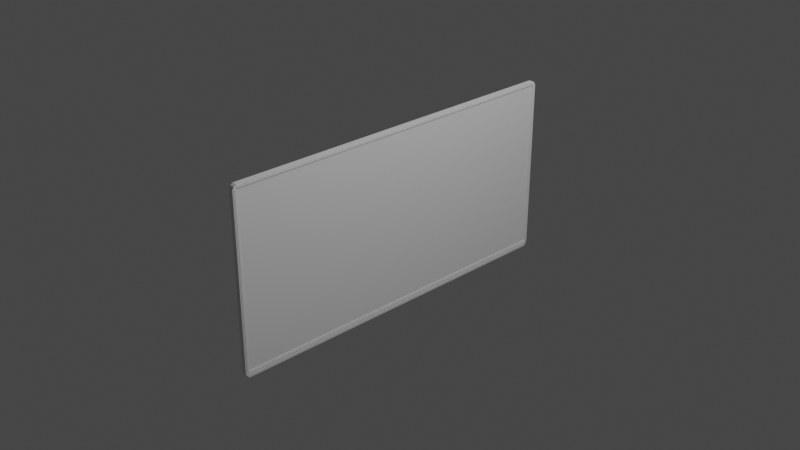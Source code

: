 # Source: Tafel.blend  (saved by Blender 2.91.10; exported with 4.5.12 LTS)
import bpy
from mathutils import Matrix  # noqa: F401  (used for matrix-valued properties, if any)

bpy.ops.wm.read_factory_settings(use_empty=True)
scene = bpy.context.scene
scene.name = 'Scene'

# ---- collections
col_collection = bpy.data.collections.new('Collection'); scene.collection.children.link(col_collection)

# ---- materials (node trees are filled in below, after node groups)
mat_material = bpy.data.materials.new('Material')
mat_material.alpha_threshold = 0.0
mat_material.use_transparent_shadow = False
mat_material.line_color = (0.0, 0.0, 0.0, 1.0)

# ---- material node trees
mat_material.use_nodes = True; mat_material.node_tree.nodes.clear()
_N = mat_material.node_tree.nodes; _L = mat_material.node_tree.links
n0 = _N.new('ShaderNodeOutputMaterial'); n0.name = 'Material Output'; n0.location = (300, 300)
n1 = _N.new('ShaderNodeBsdfPrincipled'); n1.name = 'Principled BSDF'; n1.location = (10, 300)
n1.distribution = 'GGX'
n1.subsurface_method = 'BURLEY'
n1.inputs[2].default_value = 0.4
n1.inputs[3].default_value = 1.45
n1.inputs[27].default_value = (0.0, 0.0, 0.0, 1.0)
n1.inputs[28].default_value = 1.0
_L.new(n1.outputs[0], n0.inputs[0])
n0.is_active_output = True

# ---- world
world_world = bpy.data.worlds.new('World'); scene.world = world_world
world_world.use_nodes = True; world_world.node_tree.nodes.clear()
_N = world_world.node_tree.nodes; _L = world_world.node_tree.links
n0 = _N.new('ShaderNodeOutputWorld'); n0.name = 'World Output'; n0.location = (300, 300)
n1 = _N.new('ShaderNodeBackground'); n1.name = 'Background'; n1.location = (10, 300)
n1.inputs[0].default_value = (0.05088, 0.05088, 0.05088, 1.0)
_L.new(n1.outputs[0], n0.inputs[0])
n0.is_active_output = True
world_world.color = (0.05088, 0.05088, 0.05088)
world_world.use_sun_shadow = False
world_world.sun_shadow_jitter_overblur = 0.0

# ---- cameras
cam_camera = bpy.data.cameras.new('Camera')
cam_camera.clip_end = 100.0
cam_camera.ortho_scale = 7.314

# ---- lights
light_light = bpy.data.lights.new('Light', 'POINT')
light_light.transmission_factor = 0.0
light_light.energy = 1000.0
light_light.shadow_soft_size = 0.1
light_light.shadow_maximum_resolution = 0.006
light_light.use_absolute_resolution = True

# ---- meshes
me_cube = bpy.data.meshes.new('Cube')
me_cube.from_pydata([(1.0, 0.9921, 0.9842), (1.0, 0.9953, -0.9683), (1.0, -0.9921, 0.981), (1.0, -0.9968, -0.962), (-1.0, 0.9921, 0.9842), (-1.0, 0.9953, -0.9683), (-1.0, -0.9921, 0.981), (-1.0, -0.9968, -0.962), (-1.0, -0.98, -1.0), (1.0, -0.98, 1.0), (-1.0, -0.98, 1.0), (1.0, -0.98, -1.0), (-1.0, 0.9802, 1.0), (1.0, 0.9802, -1.0), (-1.0, 0.9802, -1.0), (1.0, 0.9802, 1.0), (1.0, 1.0, 0.954), (-1.0, -1.0, 0.954), (1.0, -1.0, 0.954), (-1.0, 1.0, 0.954), (1.0, -0.98, 0.954), (-1.0, -0.98, 0.954), (1.0, 0.9802, 0.954), (-1.0, 0.9802, 0.954), (1.0, 1.0, -0.9294), (1.0, -1.0, -0.9294), (-1.0, 1.0, -0.9294), (1.0, -0.98, -0.9294), (-1.0, -0.98, -0.9294), (1.0, 0.9802, -0.9294), (-1.0, 0.9802, -0.9294), (-1.0, -1.0, -0.9294), (1.0, 0.9984, -0.9424), (1.0, -0.9989, -0.9403), (-1.0, 0.9984, -0.9424), (-1.0, -0.98, -0.9529), (-1.0, 0.9802, -0.9529), (-1.0, -0.9989, -0.9403), (1.0, 0.9968, -0.9554), (1.0, -0.9979, -0.9511), (-1.0, 0.9968, -0.9554), (-1.0, -0.98, -0.9765), (-1.0, 0.9802, -0.9765), (-1.0, -0.9979, -0.9511), (-1.0, 0.9873, 0.9905), (1.0, 0.9892, -0.981), (-1.0, 0.9892, -0.981), (1.0, 0.9873, 0.9905), (-1.0, 0.9921, 0.954), (-1.0, 0.9921, -0.9294), (1.0, 0.9911, -0.9466), (-1.0, 0.9911, -0.9466), (-1.0, 0.9902, -0.9638), (1.0, 0.9902, -0.9638), (-1.0, 0.9847, -0.9905), (1.0, 0.9838, 0.9953), (1.0, 0.9857, -0.9498), (1.0, 0.9852, -0.9701), (-1.0, 0.9838, 0.9953), (1.0, 0.9847, -0.9905), (-1.0, 0.9861, 0.954), (-1.0, 0.9861, -0.9294), (-1.0, 0.9857, -0.9498), (-1.0, 0.9852, -0.9701), (-1.0, -0.9912, -0.9747), (1.0, -0.9881, 0.9873), (-1.0, -0.9881, 0.9873), (1.0, -0.9912, -0.9747), (-1.0, -0.9933, 0.954), (-1.0, -0.9933, -0.9294), (-1.0, -0.9926, -0.9445), (1.0, -0.9926, -0.9445), (1.0, -0.9919, -0.9596), (-1.0, -0.9919, -0.9596), (-1.0, -0.984, 0.9937), (1.0, -0.9856, -0.9873), (-1.0, -0.9867, 0.954), (-1.0, -0.9867, -0.9294), (-1.0, -0.9863, -0.9487), (-1.0, -0.986, -0.968), (-1.0, -0.9856, -0.9873), (1.0, -0.984, 0.9937), (1.0, -0.9863, -0.9487), (1.0, -0.986, -0.968), (-1.0, -0.9945, 0.9729), (1.0, 0.9945, 0.9751), (1.0, -0.9945, 0.9729), (-1.0, 0.9945, 0.9751), (-1.0, -0.98, 0.9862), (-1.0, 0.9802, 0.9862), (1.0, 0.9888, 0.9796), (-1.0, 0.9888, 0.9796), (-1.0, 0.9845, 0.9829), (1.0, 0.9845, 0.9829), (-1.0, -0.9896, 0.9773), (1.0, -0.9896, 0.9773), (1.0, -0.9848, 0.9818), (-1.0, -0.9848, 0.9818), (1.0, 0.9972, 0.9646), (1.0, -0.9972, 0.9634), (-1.0, 0.9972, 0.9646), (-1.0, -0.98, 0.9701), (-1.0, 0.9802, 0.9701), (1.0, 0.9904, 0.9668), (-1.0, 0.9904, 0.9668), (-1.0, 0.9853, 0.9684), (1.0, 0.9853, 0.9684), (-1.0, -0.9915, 0.9657), (1.0, -0.9915, 0.9657), (1.0, -0.9857, 0.9679), (-1.0, -0.9857, 0.9679), (-1.0, -0.9972, 0.9634), (1.0, -0.98, -0.9567), (1.0, -0.98, -0.9491), (1.0, -0.9832, -0.9508), (1.0, 0.9802, -0.9491), (1.0, 0.9802, -0.9567), (1.0, 0.9835, -0.951), (1.0, -0.98, -0.9809), (1.0, -0.98, -0.972), (1.0, -0.9826, -0.9728), (1.0, 0.9802, -0.972), (1.0, 0.9802, -0.9809), (1.0, 0.9829, -0.973), (1.0, -0.9885, 0.954), (1.0, -0.9848, 0.954), (1.0, -0.9865, 0.9558), (1.0, -0.9848, -0.9294), (1.0, -0.9885, -0.9294), (1.0, -0.9866, -0.9312), (1.0, -0.9948, 0.954), (1.0, -0.9919, 0.954), (1.0, -0.9931, 0.9554), (1.0, -0.9919, -0.9294), (1.0, -0.9948, -0.9294), (1.0, -0.9933, -0.9309), (1.0, -0.98, 0.9662), (1.0, -0.98, 0.974), (1.0, -0.9836, 0.9687), (1.0, 0.9802, 0.974), (1.0, 0.9802, 0.9662), (1.0, 0.9839, 0.9689), (1.0, -0.98, 0.9824), (1.0, -0.98, 0.99), (1.0, -0.9828, 0.9836), (1.0, 0.9802, 0.99), (1.0, 0.9802, 0.9824), (1.0, 0.9832, 0.9839), (1.0, 0.9908, 0.954), (1.0, 0.9933, 0.954), (1.0, 0.9919, 0.9552), (1.0, 0.9933, -0.9294), (1.0, 0.9908, -0.9294), (1.0, 0.992, -0.9306), (1.0, 0.985, 0.954), (1.0, 0.9873, 0.954), (1.0, 0.9861, 0.9551), (1.0, 0.9873, -0.9294), (1.0, 0.985, -0.9294), (1.0, 0.9861, -0.9305), (1.118, -0.98, -0.9567), (1.118, -0.98, -0.9491), (1.118, 0.9802, -0.9491), (1.118, 0.9802, -0.9567), (1.118, -0.98, -0.9809), (1.118, -0.98, -0.972), (1.118, 0.9802, -0.972), (1.118, 0.9802, -0.9809), (1.118, -0.9885, 0.954), (1.118, -0.9848, 0.954), (1.118, -0.9848, -0.9294), (1.118, -0.9885, -0.9294), (1.118, -0.9948, 0.954), (1.118, -0.9919, 0.954), (1.118, -0.9919, -0.9294), (1.118, -0.9948, -0.9294), (1.118, -0.98, 0.9662), (1.118, -0.98, 0.974), (1.118, 0.9802, 0.974), (1.118, 0.9802, 0.9662), (1.118, -0.98, 0.9824), (1.118, -0.98, 0.99), (1.118, 0.9802, 0.99), (1.118, 0.9802, 0.9824), (1.118, 0.9908, 0.954), (1.118, 0.9933, 0.954), (1.118, 0.9933, -0.9294), (1.118, 0.9908, -0.9294), (1.118, 0.985, 0.954), (1.118, 0.9873, 0.954), (1.118, 0.9873, -0.9294), (1.118, 0.985, -0.9294), (0.7677, 0.9802, 0.954), (0.7677, -0.98, 0.954), (0.7677, -0.98, -0.9294), (0.7677, 0.9802, -0.9294)], [], [(65, 66, 6, 2), (86, 2, 6, 84), (91, 44, 4, 87), (64, 67, 3, 7), (95, 65, 2, 86), (87, 4, 0, 85), (139, 146, 142, 137), (14, 13, 11, 8), (97, 74, 10, 88), (15, 12, 10, 9), (55, 58, 12, 15), (54, 59, 13, 14), (106, 93, 147, 146, 139, 141), (88, 10, 12, 89), (28, 21, 23, 30), (152, 148, 155, 157), (77, 76, 21, 28), (27, 29, 195, 194), (26, 19, 16, 24), (128, 124, 131, 133), (49, 48, 19, 26), (25, 18, 17, 31), (33, 25, 31, 37), (51, 49, 26, 34), (82, 129, 128, 133, 135, 71), (34, 26, 24, 32), (59, 57, 123, 122, 13), (78, 77, 28, 35), (35, 28, 30, 36), (41, 35, 36, 42), (79, 78, 35, 41), (13, 122, 118, 11), (40, 34, 32, 38), (72, 71, 33, 39), (52, 51, 34, 40), (39, 33, 37, 43), (3, 39, 43, 7), (46, 52, 40, 5), (67, 72, 39, 3), (5, 40, 38, 1), (121, 116, 112, 119), (80, 79, 41, 8), (57, 56, 117, 116, 121, 123), (8, 41, 42, 14), (1, 38, 53, 45), (54, 63, 52, 46), (63, 62, 51, 52), (38, 32, 50, 53), (62, 61, 49, 51), (61, 60, 48, 49), (158, 154, 22, 29), (85, 0, 47, 90), (5, 1, 45, 46), (0, 4, 44, 47), (92, 58, 44, 91), (89, 12, 58, 92), (30, 23, 60, 61), (36, 30, 61, 62), (42, 36, 62, 63), (14, 42, 63, 54), (45, 53, 57, 59), (53, 50, 56, 57), (32, 24, 151, 153, 50), (90, 47, 55, 93), (46, 45, 59, 54), (47, 44, 58, 55), (7, 43, 73, 64), (75, 83, 72, 67), (83, 82, 71, 72), (43, 37, 70, 73), (37, 31, 69, 70), (114, 113, 27, 127, 129, 82), (148, 150, 103, 106, 156, 155), (31, 17, 68, 69), (84, 6, 66, 94), (96, 81, 65, 95), (80, 75, 67, 64), (81, 74, 66, 65), (9, 10, 74, 81), (8, 11, 75, 80), (138, 137, 142, 144, 96, 109), (71, 135, 134, 25, 33), (115, 29, 27, 113), (50, 153, 152, 157, 159, 56), (120, 119, 112, 114, 82, 83), (64, 73, 79, 80), (73, 70, 78, 79), (70, 69, 77, 78), (69, 68, 76, 77), (94, 66, 74, 97), (107, 94, 97, 110), (93, 55, 15, 145, 147), (109, 96, 95, 108), (111, 84, 94, 107), (103, 90, 93, 106), (102, 89, 92, 105), (105, 92, 91, 104), (98, 85, 90, 103), (101, 88, 89, 102), (110, 97, 88, 101), (20, 136, 138, 109, 126, 125), (100, 87, 85, 98), (108, 95, 86, 99), (104, 91, 87, 100), (99, 86, 84, 111), (18, 99, 111, 17), (48, 104, 100, 19), (124, 126, 109, 108, 132, 131), (19, 100, 98, 16), (145, 15, 9, 143), (76, 110, 101, 21), (21, 101, 102, 23), (24, 16, 149, 151), (60, 105, 104, 48), (23, 102, 105, 60), (56, 159, 158, 29, 115, 117), (17, 111, 107, 68), (27, 20, 125, 127), (68, 107, 110, 76), (112, 113, 114), (115, 116, 117), (136, 140, 179, 176), (118, 119, 120), (121, 122, 123), (124, 128, 171, 168), (11, 118, 120, 83, 75), (124, 125, 126), (127, 128, 129), (133, 131, 173, 174), (134, 130, 18, 25), (130, 131, 132), (133, 134, 135), (121, 119, 165, 166), (130, 132, 108, 99, 18), (136, 137, 138), (139, 140, 141), (151, 149, 185, 186), (22, 140, 136, 20), (142, 143, 144), (145, 146, 147), (139, 137, 177, 178), (144, 143, 9, 81, 96), (148, 149, 150), (151, 152, 153), (116, 115, 162, 163), (16, 98, 103, 150, 149), (154, 155, 156), (157, 158, 159), (142, 146, 183, 180), (154, 156, 106, 141, 140, 22), (162, 161, 160, 163), (166, 165, 164, 167), (168, 171, 170, 169), (172, 175, 174, 173), (178, 177, 176, 179), (182, 181, 180, 183), (184, 187, 186, 185), (188, 191, 190, 189), (118, 122, 167, 164), (115, 113, 161, 162), (127, 125, 169, 170), (112, 116, 163, 160), (155, 154, 188, 189), (143, 142, 180, 181), (149, 148, 184, 185), (131, 130, 172, 173), (137, 136, 176, 177), (119, 118, 164, 165), (158, 157, 190, 191), (125, 124, 168, 169), (146, 145, 182, 183), (113, 112, 160, 161), (152, 151, 186, 187), (134, 133, 174, 175), (154, 158, 191, 188), (140, 139, 178, 179), (122, 121, 166, 167), (145, 143, 181, 182), (157, 155, 189, 190), (128, 127, 170, 171), (148, 152, 187, 184), (130, 134, 175, 172), (195, 192, 193, 194), (22, 20, 193, 192), (29, 22, 192, 195), (20, 27, 194, 193)])
_uv = me_cube.uv_layers.new(name='UVMap')
_uv.uv.foreach_set('vector', [0.6249, 0.7491, 0.875, 0.7492, 0.875, 0.75, 0.625, 0.75, 0.6231, 0.7499, 0.625, 0.75, 0.625, 1.0, 0.6233, 1.0, 0.6232, 0.249, 0.6249, 0.249, 0.625, 0.25, 0.6232, 0.2499, 0.125, 0.7492, 0.3752, 0.7491, 0.375, 0.75, 0.125, 0.75, 0.6231, 0.7491, 0.6249, 0.7491, 0.625, 0.75, 0.6231, 0.7499, 0.6232, 0.2499, 0.625, 0.25, 0.625, 0.5, 0.6232, 0.5001, 0.6218, 0.5025, 0.6228, 0.5025, 0.6228, 0.7475, 0.6218, 0.7475, 0.125, 0.5025, 0.375, 0.5025, 0.375, 0.7475, 0.125, 0.7475, 0.6232, 0.001707, 0.6249, 0.001709, 0.625, 0.0025, 0.6233, 0.002488, 0.625, 0.5025, 0.875, 0.5025, 0.875, 0.7475, 0.625, 0.7475, 0.625, 0.5017, 0.875, 0.5017, 0.875, 0.5025, 0.625, 0.5025, 0.125, 0.5017, 0.375, 0.5017, 0.375, 0.5025, 0.125, 0.5025, 0.6212, 0.5017, 0.6232, 0.5018, 0.6233, 0.502, 0.6228, 0.5025, 0.6218, 0.5025, 0.6213, 0.5019, 0.6233, 0.002488, 0.625, 0.0025, 0.625, 0.2475, 0.6233, 0.2475, 0.3838, 0.0025, 0.6192, 0.0025, 0.6192, 0.2475, 0.3838, 0.2475, 0.3838, 0.5011, 0.6192, 0.5011, 0.6192, 0.5016, 0.3838, 0.5016, 0.3838, 0.001665, 0.6192, 0.001667, 0.6192, 0.0025, 0.3838, 0.0025, 0.3838, 0.7475, 0.3838, 0.5025, 0.3838, 0.5025, 0.3838, 0.7475, 0.3838, 0.25, 0.6192, 0.25, 0.6192, 0.5, 0.3838, 0.5, 0.3838, 0.7486, 0.6192, 0.7486, 0.6192, 0.749, 0.3838, 0.749, 0.3838, 0.249, 0.6192, 0.249, 0.6192, 0.25, 0.3838, 0.25, 0.3838, 0.75, 0.6192, 0.75, 0.6192, 1.0, 0.3838, 1.0, 0.3808, 0.75, 0.3838, 0.75, 0.3838, 1.0, 0.3809, 1.0, 0.3809, 0.249, 0.3838, 0.249, 0.3838, 0.25, 0.3808, 0.25, 0.3809, 0.7483, 0.3835, 0.7483, 0.3838, 0.7486, 0.3838, 0.749, 0.3835, 0.7492, 0.3809, 0.7492, 0.3808, 0.25, 0.3838, 0.25, 0.3838, 0.5, 0.3808, 0.5, 0.375, 0.5017, 0.3779, 0.5017, 0.3779, 0.5021, 0.3774, 0.5025, 0.375, 0.5025, 0.3809, 0.001665, 0.3838, 0.001665, 0.3838, 0.0025, 0.3809, 0.0025, 0.3809, 0.0025, 0.3838, 0.0025, 0.3838, 0.2475, 0.3809, 0.2475, 0.3779, 0.0025, 0.3809, 0.0025, 0.3809, 0.2475, 0.3779, 0.2475, 0.378, 0.001669, 0.3809, 0.001665, 0.3809, 0.0025, 0.3779, 0.0025, 0.375, 0.5025, 0.3774, 0.5025, 0.3774, 0.7475, 0.375, 0.7475, 0.3779, 0.25, 0.3808, 0.25, 0.3808, 0.5, 0.3779, 0.5, 0.378, 0.7492, 0.3809, 0.7492, 0.3808, 0.75, 0.3779, 0.75, 0.378, 0.249, 0.3809, 0.249, 0.3808, 0.25, 0.3779, 0.25, 0.3779, 0.75, 0.3808, 0.75, 0.3809, 1.0, 0.3779, 1.0, 0.375, 0.75, 0.3779, 0.75, 0.3779, 1.0, 0.375, 1.0, 0.3751, 0.249, 0.378, 0.249, 0.3779, 0.25, 0.375, 0.25, 0.3752, 0.7491, 0.378, 0.7492, 0.3779, 0.75, 0.375, 0.75, 0.375, 0.25, 0.3779, 0.25, 0.3779, 0.5, 0.375, 0.5, 0.3785, 0.5025, 0.3804, 0.5025, 0.3804, 0.7475, 0.3785, 0.7475, 0.3752, 0.00168, 0.378, 0.001669, 0.3779, 0.0025, 0.375, 0.0025, 0.3779, 0.5017, 0.3809, 0.5017, 0.3809, 0.502, 0.3804, 0.5025, 0.3785, 0.5025, 0.3779, 0.5021, 0.375, 0.0025, 0.3779, 0.0025, 0.3779, 0.2475, 0.375, 0.2475, 0.375, 0.5, 0.3779, 0.5, 0.378, 0.501, 0.3751, 0.501, 0.3751, 0.2483, 0.3779, 0.2483, 0.378, 0.249, 0.3751, 0.249, 0.3779, 0.2483, 0.3809, 0.2483, 0.3809, 0.249, 0.378, 0.249, 0.3779, 0.5, 0.3808, 0.5, 0.3809, 0.501, 0.378, 0.501, 0.3809, 0.2483, 0.3838, 0.2483, 0.3838, 0.249, 0.3809, 0.249, 0.3838, 0.2483, 0.6192, 0.2483, 0.6192, 0.249, 0.3838, 0.249, 0.3838, 0.5019, 0.6192, 0.5019, 0.6192, 0.5025, 0.3838, 0.5025, 0.6232, 0.5001, 0.625, 0.5, 0.6249, 0.501, 0.6232, 0.501, 0.125, 0.5, 0.375, 0.5, 0.3751, 0.501, 0.125, 0.501, 0.625, 0.5, 0.875, 0.5, 0.875, 0.501, 0.6249, 0.501, 0.6232, 0.2482, 0.625, 0.2482, 0.6249, 0.249, 0.6232, 0.249, 0.6233, 0.2475, 0.625, 0.2475, 0.625, 0.2482, 0.6232, 0.2482, 0.3838, 0.2475, 0.6192, 0.2475, 0.6192, 0.2483, 0.3838, 0.2483, 0.3809, 0.2475, 0.3838, 0.2475, 0.3838, 0.2483, 0.3809, 0.2483, 0.3779, 0.2475, 0.3809, 0.2475, 0.3809, 0.2483, 0.3779, 0.2483, 0.375, 0.2475, 0.3779, 0.2475, 0.3779, 0.2483, 0.3751, 0.2483, 0.3751, 0.501, 0.378, 0.501, 0.3779, 0.5017, 0.375, 0.5017, 0.378, 0.501, 0.3809, 0.501, 0.3809, 0.5017, 0.3779, 0.5017, 0.3808, 0.5, 0.3838, 0.5, 0.3838, 0.5008, 0.3836, 0.501, 0.3809, 0.501, 0.6232, 0.501, 0.6249, 0.501, 0.625, 0.5017, 0.6232, 0.5018, 0.125, 0.501, 0.3751, 0.501, 0.375, 0.5017, 0.125, 0.5017, 0.6249, 0.501, 0.875, 0.501, 0.875, 0.5017, 0.625, 0.5017, 0.375, 0.0, 0.3779, -5.315e-06, 0.378, 0.0008376, 0.3753, 0.0008595, 0.3751, 0.7483, 0.378, 0.7483, 0.378, 0.7492, 0.3752, 0.7491, 0.378, 0.7483, 0.3809, 0.7483, 0.3809, 0.7492, 0.378, 0.7492, 0.3779, -5.315e-06, 0.3808, -1.063e-05, 0.3808, 0.0008303, 0.378, 0.0008376, 0.3808, -1.063e-05, 0.3838, 0.0, 0.3838, 0.0008292, 0.3808, 0.0008303, 0.3809, 0.7479, 0.3814, 0.7475, 0.3838, 0.7475, 0.3838, 0.7481, 0.3835, 0.7483, 0.3809, 0.7483, 0.6192, 0.5011, 0.6194, 0.501, 0.6212, 0.501, 0.6212, 0.5017, 0.6194, 0.5017, 0.6192, 0.5016, 0.3838, 0.0, 0.6192, 0.0, 0.6192, 0.0008333, 0.3838, 0.0008292, 0.6231, 9.328e-05, 0.625, 0.0, 0.6248, 0.0009187, 0.6231, 0.0009045, 0.6232, 0.7483, 0.6249, 0.7483, 0.6249, 0.7491, 0.6231, 0.7491, 0.125, 0.7483, 0.3751, 0.7483, 0.3752, 0.7491, 0.125, 0.7492, 0.6249, 0.7483, 0.875, 0.7483, 0.875, 0.7492, 0.6249, 0.7491, 0.625, 0.7475, 0.875, 0.7475, 0.875, 0.7483, 0.6249, 0.7483, 0.125, 0.7475, 0.375, 0.7475, 0.3751, 0.7483, 0.125, 0.7483, 0.6212, 0.748, 0.6218, 0.7475, 0.6228, 0.7475, 0.6232, 0.748, 0.6232, 0.7483, 0.6212, 0.7483, 0.3809, 0.7492, 0.3835, 0.7492, 0.3838, 0.7494, 0.3838, 0.75, 0.3808, 0.75, 0.3814, 0.5025, 0.3838, 0.5025, 0.3838, 0.7475, 0.3814, 0.7475, 0.3809, 0.501, 0.3836, 0.501, 0.3838, 0.5011, 0.3838, 0.5016, 0.3837, 0.5017, 0.3809, 0.5017, 0.378, 0.7479, 0.3785, 0.7475, 0.3804, 0.7475, 0.3809, 0.7479, 0.3809, 0.7483, 0.378, 0.7483, 0.3753, 0.0008595, 0.378, 0.0008376, 0.378, 0.001669, 0.3752, 0.00168, 0.378, 0.0008376, 0.3808, 0.0008303, 0.3809, 0.001665, 0.378, 0.001669, 0.3808, 0.0008303, 0.3838, 0.0008292, 0.3838, 0.001665, 0.3809, 0.001665, 0.3838, 0.0008292, 0.6192, 0.0008333, 0.6192, 0.001667, 0.3838, 0.001665, 0.6231, 0.0009045, 0.6248, 0.0009187, 0.6249, 0.001709, 0.6232, 0.001707, 0.6212, 0.0008689, 0.6231, 0.0009045, 0.6232, 0.001707, 0.6212, 0.001687, 0.6232, 0.5018, 0.625, 0.5017, 0.625, 0.5025, 0.6238, 0.5025, 0.6233, 0.502, 0.6212, 0.7483, 0.6232, 0.7483, 0.6231, 0.7491, 0.6212, 0.7491, 0.6212, 4.664e-05, 0.6231, 9.328e-05, 0.6231, 0.0009045, 0.6212, 0.0008689, 0.6212, 0.501, 0.6232, 0.501, 0.6232, 0.5018, 0.6212, 0.5017, 0.6213, 0.2475, 0.6233, 0.2475, 0.6232, 0.2482, 0.6212, 0.2483, 0.6212, 0.2483, 0.6232, 0.2482, 0.6232, 0.249, 0.6212, 0.249, 0.6212, 0.5, 0.6232, 0.5001, 0.6232, 0.501, 0.6212, 0.501, 0.6213, 0.002494, 0.6233, 0.002488, 0.6233, 0.2475, 0.6213, 0.2475, 0.6212, 0.001687, 0.6232, 0.001707, 0.6233, 0.002488, 0.6213, 0.002494, 0.6192, 0.7475, 0.6208, 0.7475, 0.6212, 0.748, 0.6212, 0.7483, 0.6195, 0.7483, 0.6192, 0.7481, 0.6212, 0.25, 0.6232, 0.2499, 0.6232, 0.5001, 0.6212, 0.5, 0.6212, 0.7491, 0.6231, 0.7491, 0.6231, 0.7499, 0.6212, 0.75, 0.6212, 0.249, 0.6232, 0.249, 0.6232, 0.2499, 0.6212, 0.25, 0.6212, 0.75, 0.6231, 0.7499, 0.6233, 1.0, 0.6213, 1.0, 0.6192, 0.75, 0.6212, 0.75, 0.6213, 1.0, 0.6192, 1.0, 0.6192, 0.249, 0.6212, 0.249, 0.6212, 0.25, 0.6192, 0.25, 0.6192, 0.7486, 0.6195, 0.7483, 0.6212, 0.7483, 0.6212, 0.7491, 0.6195, 0.7492, 0.6192, 0.749, 0.6192, 0.25, 0.6212, 0.25, 0.6212, 0.5, 0.6192, 0.5, 0.6238, 0.5025, 0.625, 0.5025, 0.625, 0.7475, 0.6238, 0.7475, 0.6192, 0.001667, 0.6212, 0.001687, 0.6213, 0.002494, 0.6192, 0.0025, 0.6192, 0.0025, 0.6213, 0.002494, 0.6213, 0.2475, 0.6192, 0.2475, 0.3838, 0.5, 0.6192, 0.5, 0.6192, 0.5008, 0.3838, 0.5008, 0.6192, 0.2483, 0.6212, 0.2483, 0.6212, 0.249, 0.6192, 0.249, 0.6192, 0.2475, 0.6213, 0.2475, 0.6212, 0.2483, 0.6192, 0.2483, 0.3809, 0.5017, 0.3837, 0.5017, 0.3838, 0.5019, 0.3838, 0.5025, 0.3814, 0.5025, 0.3809, 0.502, 0.6192, 0.0, 0.6212, 4.664e-05, 0.6212, 0.0008689, 0.6192, 0.0008333, 0.3838, 0.7475, 0.6192, 0.7475, 0.6192, 0.7481, 0.3838, 0.7481, 0.6192, 0.0008333, 0.6212, 0.0008689, 0.6212, 0.001687, 0.6192, 0.001667, 0.3804, 0.7475, 0.3814, 0.7475, 0.3809, 0.7479, 0.3814, 0.5025, 0.3804, 0.5025, 0.3809, 0.502, 0.6208, 0.7475, 0.6208, 0.5025, 0.6208, 0.5025, 0.6208, 0.7475, 0.3774, 0.7475, 0.3785, 0.7475, 0.378, 0.7479, 0.3785, 0.5025, 0.3774, 0.5025, 0.3779, 0.5021, 0.6192, 0.7486, 0.3838, 0.7486, 0.3838, 0.7486, 0.6192, 0.7486, 0.375, 0.7475, 0.3774, 0.7475, 0.378, 0.7479, 0.378, 0.7483, 0.3751, 0.7483, 0.6192, 0.7486, 0.6192, 0.7481, 0.6195, 0.7483, 0.3838, 0.7481, 0.3838, 0.7486, 0.3835, 0.7483, 0.3838, 0.749, 0.6192, 0.749, 0.6192, 0.749, 0.3838, 0.749, 0.3838, 0.7494, 0.6192, 0.7494, 0.6192, 0.75, 0.3838, 0.75, 0.6192, 0.7494, 0.6192, 0.749, 0.6195, 0.7492, 0.3838, 0.749, 0.3838, 0.7494, 0.3835, 0.7492, 0.3785, 0.5025, 0.3785, 0.7475, 0.3785, 0.7475, 0.3785, 0.5025, 0.6192, 0.7494, 0.6195, 0.7492, 0.6212, 0.7491, 0.6212, 0.75, 0.6192, 0.75, 0.6208, 0.7475, 0.6218, 0.7475, 0.6212, 0.748, 0.6218, 0.5025, 0.6208, 0.5025, 0.6213, 0.5019, 0.3838, 0.5008, 0.6192, 0.5008, 0.6192, 0.5008, 0.3838, 0.5008, 0.6192, 0.5025, 0.6208, 0.5025, 0.6208, 0.7475, 0.6192, 0.7475, 0.6228, 0.7475, 0.6238, 0.7475, 0.6232, 0.748, 0.6238, 0.5025, 0.6228, 0.5025, 0.6233, 0.502, 0.6218, 0.5025, 0.6218, 0.7475, 0.6218, 0.7475, 0.6218, 0.5025, 0.6232, 0.748, 0.6238, 0.7475, 0.625, 0.7475, 0.6249, 0.7483, 0.6232, 0.7483, 0.6192, 0.5011, 0.6192, 0.5008, 0.6194, 0.501, 0.3838, 0.5008, 0.3838, 0.5011, 0.3836, 0.501, 0.3804, 0.5025, 0.3814, 0.5025, 0.3814, 0.5025, 0.3804, 0.5025, 0.6192, 0.5, 0.6212, 0.5, 0.6212, 0.501, 0.6194, 0.501, 0.6192, 0.5008, 0.6192, 0.5019, 0.6192, 0.5016, 0.6194, 0.5017, 0.3838, 0.5016, 0.3838, 0.5019, 0.3837, 0.5017, 0.6228, 0.7475, 0.6228, 0.5025, 0.6228, 0.5025, 0.6228, 0.7475, 0.6192, 0.5019, 0.6194, 0.5017, 0.6212, 0.5017, 0.6213, 0.5019, 0.6208, 0.5025, 0.6192, 0.5025, 0.3814, 0.5025, 0.3814, 0.7475, 0.3804, 0.7475, 0.3804, 0.5025, 0.3785, 0.5025, 0.3785, 0.7475, 0.3774, 0.7475, 0.3774, 0.5025, 0.6192, 0.7486, 0.3838, 0.7486, 0.3838, 0.7481, 0.6192, 0.7481, 0.6192, 0.7494, 0.3838, 0.7494, 0.3838, 0.749, 0.6192, 0.749, 0.6218, 0.5025, 0.6218, 0.7475, 0.6208, 0.7475, 0.6208, 0.5025, 0.6238, 0.5025, 0.6238, 0.7475, 0.6228, 0.7475, 0.6228, 0.5025, 0.6192, 0.5011, 0.3838, 0.5011, 0.3838, 0.5008, 0.6192, 0.5008, 0.6192, 0.5019, 0.3838, 0.5019, 0.3838, 0.5016, 0.6192, 0.5016, 0.3774, 0.7475, 0.3774, 0.5025, 0.3774, 0.5025, 0.3774, 0.7475, 0.3814, 0.5025, 0.3814, 0.7475, 0.3814, 0.7475, 0.3814, 0.5025, 0.3838, 0.7481, 0.6192, 0.7481, 0.6192, 0.7481, 0.3838, 0.7481, 0.3804, 0.7475, 0.3804, 0.5025, 0.3804, 0.5025, 0.3804, 0.7475, 0.6192, 0.5016, 0.6192, 0.5019, 0.6192, 0.5019, 0.6192, 0.5016, 0.6238, 0.7475, 0.6228, 0.7475, 0.6228, 0.7475, 0.6238, 0.7475, 0.6192, 0.5008, 0.6192, 0.5011, 0.6192, 0.5011, 0.6192, 0.5008, 0.6192, 0.749, 0.6192, 0.7494, 0.6192, 0.7494, 0.6192, 0.749, 0.6218, 0.7475, 0.6208, 0.7475, 0.6208, 0.7475, 0.6218, 0.7475, 0.3785, 0.7475, 0.3774, 0.7475, 0.3774, 0.7475, 0.3785, 0.7475, 0.3838, 0.5019, 0.3838, 0.5016, 0.3838, 0.5016, 0.3838, 0.5019, 0.6192, 0.7481, 0.6192, 0.7486, 0.6192, 0.7486, 0.6192, 0.7481, 0.6228, 0.5025, 0.6238, 0.5025, 0.6238, 0.5025, 0.6228, 0.5025, 0.3814, 0.7475, 0.3804, 0.7475, 0.3804, 0.7475, 0.3814, 0.7475, 0.3838, 0.5011, 0.3838, 0.5008, 0.3838, 0.5008, 0.3838, 0.5011, 0.3838, 0.7494, 0.3838, 0.749, 0.3838, 0.749, 0.3838, 0.7494, 0.6192, 0.5019, 0.3838, 0.5019, 0.3838, 0.5019, 0.6192, 0.5019, 0.6208, 0.5025, 0.6218, 0.5025, 0.6218, 0.5025, 0.6208, 0.5025, 0.3774, 0.5025, 0.3785, 0.5025, 0.3785, 0.5025, 0.3774, 0.5025, 0.6238, 0.5025, 0.6238, 0.7475, 0.6238, 0.7475, 0.6238, 0.5025, 0.3838, 0.5016, 0.6192, 0.5016, 0.6192, 0.5016, 0.3838, 0.5016, 0.3838, 0.7486, 0.3838, 0.7481, 0.3838, 0.7481, 0.3838, 0.7486, 0.6192, 0.5011, 0.3838, 0.5011, 0.3838, 0.5011, 0.6192, 0.5011, 0.6192, 0.7494, 0.3838, 0.7494, 0.3838, 0.7494, 0.6192, 0.7494, 0.3838, 0.5025, 0.6192, 0.5025, 0.6192, 0.7475, 0.3838, 0.7475, 0.6192, 0.5025, 0.6192, 0.7475, 0.6192, 0.7475, 0.6192, 0.5025, 0.3838, 0.5025, 0.6192, 0.5025, 0.6192, 0.5025, 0.3838, 0.5025, 0.6192, 0.7475, 0.3838, 0.7475, 0.3838, 0.7475, 0.6192, 0.7475])
me_cube.materials.append(mat_material)
me_cube.use_remesh_preserve_volume = False
me_cube.use_remesh_preserve_attributes = False
me_cube.use_mirror_vertex_groups = False
me_cube.update()

# ---- objects
ob_cube = bpy.data.objects.new('Cube', me_cube)
ob_light = bpy.data.objects.new('Light', light_light)
ob_camera = bpy.data.objects.new('Camera', cam_camera)

# ---- transforms, parenting, visibility, modifiers, constraints
ob_cube.location = (0.0, 0.0, 0.0)
ob_cube.scale = (0.025, 2.0, 1.0)
ob_cube.lock_rotations_4d = False
ob_cube.empty_display_type = 'ARROWS'
ob_cube.lineart.crease_threshold = 0.0
ob_light.location = (4.076, 1.005, 5.904)
ob_light.rotation_euler = (0.6503, 0.05522, 1.866)
ob_light.scale = (1.0, 2.0, 0.15)
ob_light.lock_rotations_4d = False
ob_light.empty_display_type = 'ARROWS'
ob_light.color = (0.0, 0.0, 0.0, 0.0)
ob_light.lineart.crease_threshold = 0.0
ob_camera.location = (7.359, -6.926, 4.958)
ob_camera.rotation_euler = (1.109, 0.0, 0.8149)
ob_camera.lock_rotations_4d = False
ob_camera.empty_display_type = 'ARROWS'
ob_camera.color = (0.0, 0.0, 0.0, 0.0)
ob_camera.display_type = 'WIRE'
ob_camera.lineart.crease_threshold = 0.0

# ---- collection membership
col_collection.objects.link(ob_cube)
col_collection.objects.link(ob_light)
col_collection.objects.link(ob_camera)

# ---- scene / render settings (as saved in the file)
scene.camera = ob_camera
scene.frame_start = 1; scene.frame_end = 250; scene.frame_set(1)
scene.render.engine = 'BLENDER_EEVEE_NEXT'
scene.cycles.use_denoising = False
scene.cycles.samples = 128
scene.cycles.sampling_pattern = 'TABULATED_SOBOL'
scene.cycles.use_adaptive_sampling = False
scene.cycles.use_light_tree = False
scene.view_settings.view_transform = 'Filmic'
bpy.context.view_layer.update()
